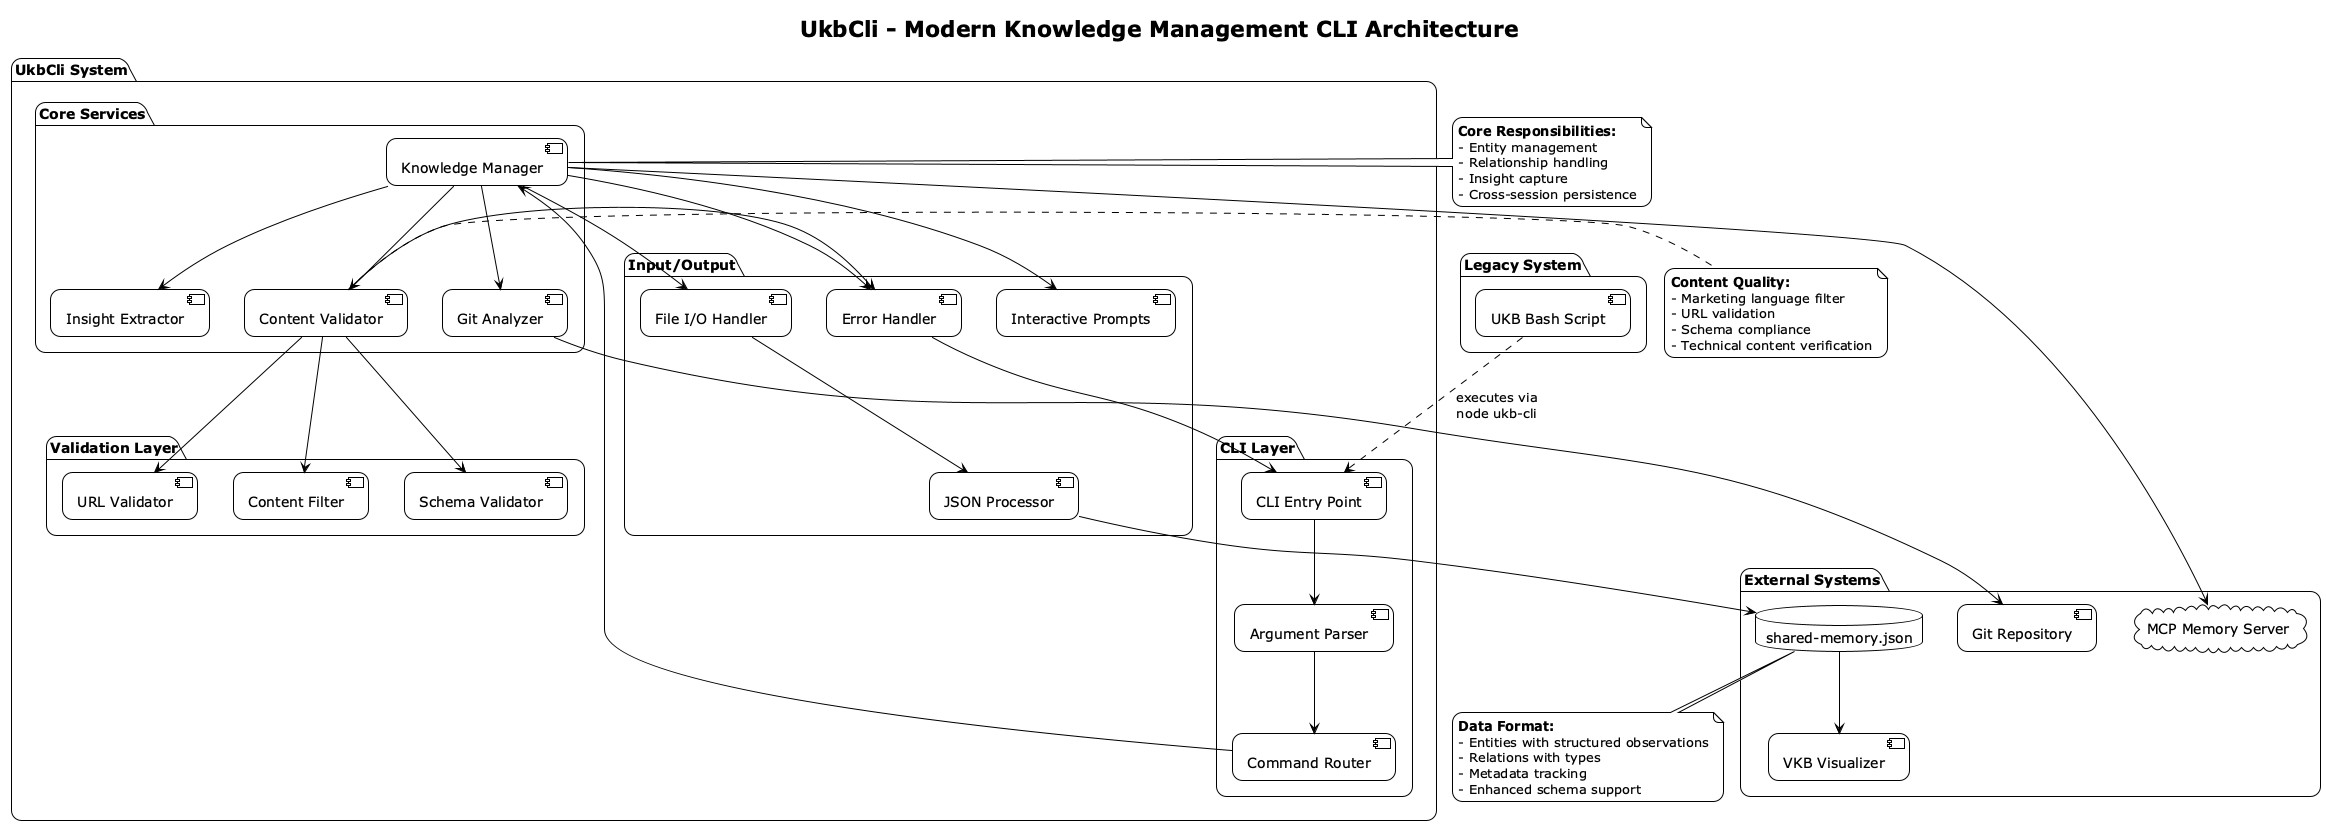

The diagram above was rendered by PlantUML. Its source (embedded in the PNG):
@startuml ukb-cli-architecture
!theme plain
skinparam backgroundColor white
skinparam roundcorner 20
skinparam shadowing false
title UkbCli - Modern Knowledge Management CLI Architecture

package "UkbCli System" {
  
  package "CLI Layer" {
    [CLI Entry Point] as cli
    [Argument Parser] as parser
    [Command Router] as router
  }
  
  package "Core Services" {
    [Knowledge Manager] as km
    [Git Analyzer] as git
    [Insight Extractor] as extractor
    [Content Validator] as validator
  }
  
  package "Input/Output" {
    [Interactive Prompts] as prompts
    [File I/O Handler] as fileio
    [JSON Processor] as json
    [Error Handler] as error
  }
  
  package "Validation Layer" {
    [URL Validator] as urlval
    [Content Filter] as filter
    [Schema Validator] as schema
  }
}

package "External Systems" {
  database "shared-memory.json" as memory
  cloud "MCP Memory Server" as mcp
  [Git Repository] as gitrepo
  [VKB Visualizer] as vkb
}

package "Legacy System" {
  [UKB Bash Script] as ukb_legacy
}

' CLI Flow
cli --> parser
parser --> router
router --> km

' Core Service Interactions
km --> git
km --> extractor
km --> validator
km --> prompts
km --> fileio

' Validation Flow
validator --> urlval
validator --> filter
validator --> schema

' Data Flow
fileio --> json
json --> memory
km --> mcp
memory --> vkb

' Git Integration
git --> gitrepo

' Error Handling
error --> cli
km --> error
validator --> error

' Legacy Integration
ukb_legacy ..> cli : "executes via\nnode ukb-cli"

note right of km
  **Core Responsibilities:**
  - Entity management
  - Relationship handling
  - Insight capture
  - Cross-session persistence
end note

note right of validator
  **Content Quality:**
  - Marketing language filter
  - URL validation
  - Schema compliance
  - Technical content verification
end note

note bottom of memory
  **Data Format:**
  - Entities with structured observations
  - Relations with types
  - Metadata tracking
  - Enhanced schema support
end note

@enduml